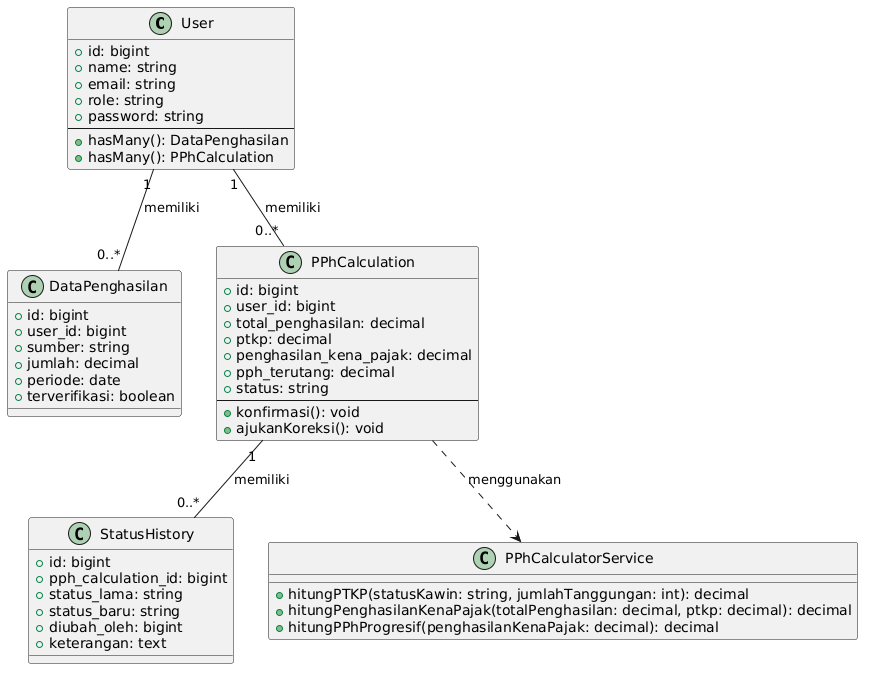

The diagram above was rendered by PlantUML. Its source (embedded in the PNG):
@startuml
class User {
  +id: bigint
  +name: string
  +email: string
  +role: string
  +password: string
  --
  +hasMany(): DataPenghasilan
  +hasMany(): PPhCalculation
}

class DataPenghasilan {
  +id: bigint
  +user_id: bigint
  +sumber: string
  +jumlah: decimal
  +periode: date
  +terverifikasi: boolean
}

class PPhCalculation {
  +id: bigint
  +user_id: bigint
  +total_penghasilan: decimal
  +ptkp: decimal
  +penghasilan_kena_pajak: decimal
  +pph_terutang: decimal
  +status: string
  --
  +konfirmasi(): void
  +ajukanKoreksi(): void
}

class StatusHistory {
  +id: bigint
  +pph_calculation_id: bigint
  +status_lama: string
  +status_baru: string
  +diubah_oleh: bigint
  +keterangan: text
}

class PPhCalculatorService {
  +hitungPTKP(statusKawin: string, jumlahTanggungan: int): decimal
  +hitungPenghasilanKenaPajak(totalPenghasilan: decimal, ptkp: decimal): decimal
  +hitungPPhProgresif(penghasilanKenaPajak: decimal): decimal
}

User "1" -- "0..*" DataPenghasilan : memiliki
User "1" -- "0..*" PPhCalculation : memiliki
PPhCalculation "1" -- "0..*" StatusHistory : memiliki
PPhCalculation ..> PPhCalculatorService : menggunakan
@enduml